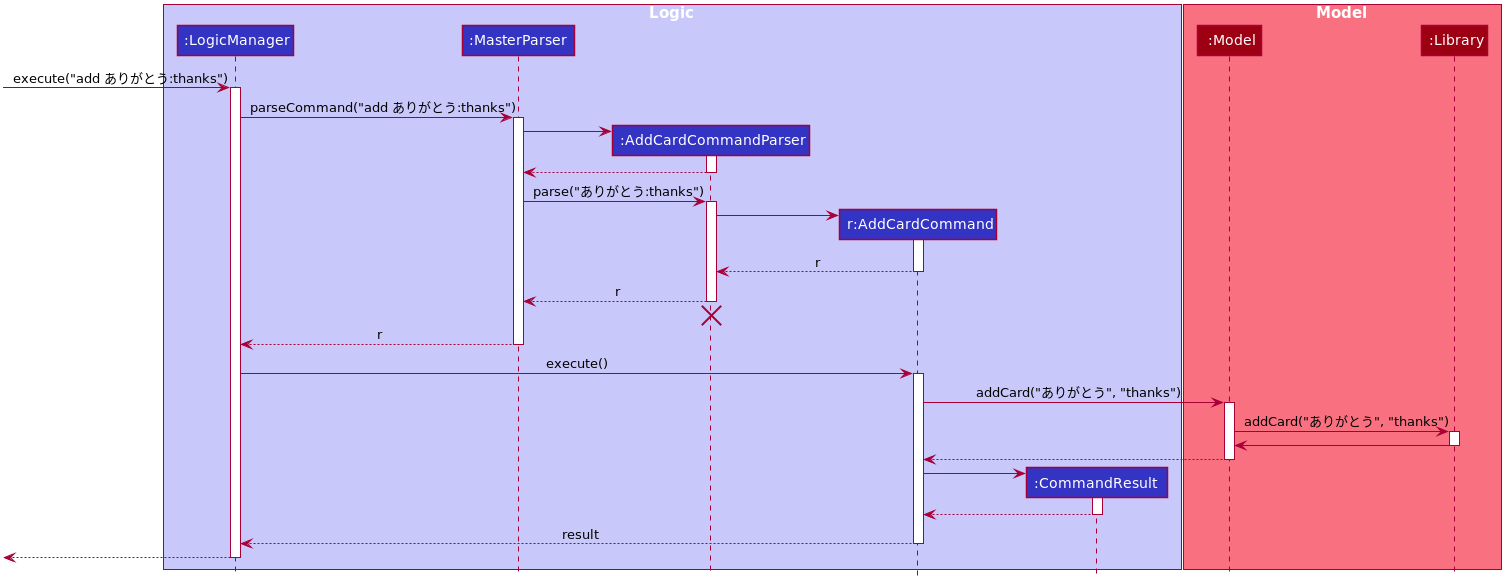

The diagram above was rendered by PlantUML. Its source (embedded in the PNG):
@startuml








skinparam BackgroundColor #FFFFFFF

skinparam Shadowing false

skinparam Class {
    FontColor #FFFFFF
    BorderThickness 1
    BorderColor #FFFFFF
    StereotypeFontColor #FFFFFF
    FontName Arial
}

skinparam Actor {
    BorderColor #000000
    Color #000000
    FontName Arial
}

skinparam Sequence {
    MessageAlign center
    BoxFontSize 15
    BoxPadding 0
    BoxFontColor #FFFFFF
    FontName Arial
}

skinparam Participant {
    FontColor #FFFFFFF
    Padding 20
}

skinparam MinClassWidth 50
skinparam ParticipantPadding 10
skinparam Shadowing false
skinparam DefaultTextAlignment center
skinparam packageStyle Rectangle

hide footbox
hide members
hide circle

box Logic #C8C8FA
participant ":LogicManager  " as LogicManager #3333C4
participant ":MasterParser  " as MasterParser #3333C4
participant ":AddCardCommandParser    " as AddCardCommandParser #3333C4
participant "r:AddCardCommand   " as AddCardCommand #3333C4
participant ":CommandResult    " as CommandResult #3333C4
end box

box Model #F97181
participant ":Model" as Model #9D0012
participant ":Library " as Library #9D0012
end box

[-> LogicManager : execute("add ありがとう:thanks")
activate LogicManager

LogicManager -> MasterParser : parseCommand("add ありがとう:thanks")
activate MasterParser

create AddCardCommandParser
MasterParser -> AddCardCommandParser
activate AddCardCommandParser

AddCardCommandParser --> MasterParser
deactivate AddCardCommandParser

MasterParser -> AddCardCommandParser : parse("ありがとう:thanks")
activate AddCardCommandParser

create AddCardCommand
AddCardCommandParser -> AddCardCommand
activate AddCardCommand

AddCardCommand --> AddCardCommandParser : r
deactivate AddCardCommand

AddCardCommandParser --> MasterParser : r
deactivate AddCardCommandParser
AddCardCommandParser -[hidden]-> MasterParser
destroy AddCardCommandParser

MasterParser --> LogicManager : r
deactivate MasterParser

LogicManager -> AddCardCommand : execute()
activate AddCardCommand

AddCardCommand -> Model : addCard("ありがとう", "thanks")
activate Model

Model -> Library : addCard("ありがとう", "thanks")
activate Library

Library -> Model
deactivate Library

Model --> AddCardCommand
deactivate Model

create CommandResult
AddCardCommand -> CommandResult
activate CommandResult

CommandResult --> AddCardCommand
deactivate CommandResult

AddCardCommand --> LogicManager : result
deactivate AddCardCommand

[<--LogicManager
deactivate LogicManager
@enduml